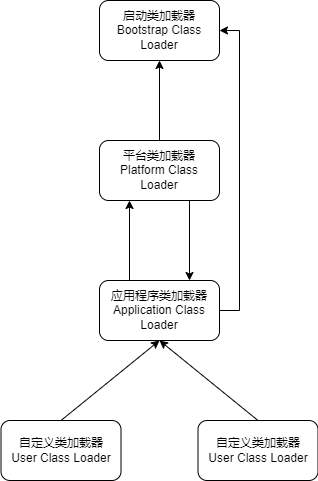

The diagram above was exported from draw.io. Its source (the exported page's mxGraphModel, read from the mxfile embedded in the PNG):
<mxGraphModel dx="460" dy="744" grid="0" gridSize="10" guides="1" tooltips="1" connect="1" arrows="1" fold="1" page="1" pageScale="1" pageWidth="827" pageHeight="1169" math="0" shadow="0">
  <root>
    <mxCell id="0" />
    <mxCell id="1" parent="0" />
    <mxCell id="xBjN4WMquBz_eRz9ALcU-1" value="" style="edgeStyle=orthogonalEdgeStyle;rounded=0;orthogonalLoop=1;jettySize=auto;html=1;startArrow=classic;startFill=1;endArrow=none;endFill=0;" edge="1" parent="1" source="xBjN4WMquBz_eRz9ALcU-2" target="xBjN4WMquBz_eRz9ALcU-4">
      <mxGeometry relative="1" as="geometry" />
    </mxCell>
    <mxCell id="xBjN4WMquBz_eRz9ALcU-2" value="启动类加载器&lt;br&gt;Bootstrap Class Loader" style="rounded=1;whiteSpace=wrap;html=1;" vertex="1" parent="1">
      <mxGeometry x="181" y="353" width="120" height="60" as="geometry" />
    </mxCell>
    <mxCell id="xBjN4WMquBz_eRz9ALcU-10" style="edgeStyle=orthogonalEdgeStyle;rounded=0;orthogonalLoop=1;jettySize=auto;html=1;exitX=0.75;exitY=1;exitDx=0;exitDy=0;entryX=0.75;entryY=0;entryDx=0;entryDy=0;" edge="1" parent="1" source="xBjN4WMquBz_eRz9ALcU-4" target="xBjN4WMquBz_eRz9ALcU-5">
      <mxGeometry relative="1" as="geometry" />
    </mxCell>
    <mxCell id="xBjN4WMquBz_eRz9ALcU-4" value="平台类加载器&lt;br&gt;Platform Class Loader" style="whiteSpace=wrap;html=1;rounded=1;" vertex="1" parent="1">
      <mxGeometry x="181" y="493" width="120" height="60" as="geometry" />
    </mxCell>
    <mxCell id="xBjN4WMquBz_eRz9ALcU-11" style="edgeStyle=orthogonalEdgeStyle;rounded=0;orthogonalLoop=1;jettySize=auto;html=1;exitX=0.25;exitY=0;exitDx=0;exitDy=0;entryX=0.25;entryY=1;entryDx=0;entryDy=0;" edge="1" parent="1" source="xBjN4WMquBz_eRz9ALcU-5" target="xBjN4WMquBz_eRz9ALcU-4">
      <mxGeometry relative="1" as="geometry" />
    </mxCell>
    <mxCell id="xBjN4WMquBz_eRz9ALcU-12" style="edgeStyle=orthogonalEdgeStyle;rounded=0;orthogonalLoop=1;jettySize=auto;html=1;exitX=1;exitY=0.5;exitDx=0;exitDy=0;entryX=1;entryY=0.5;entryDx=0;entryDy=0;" edge="1" parent="1" source="xBjN4WMquBz_eRz9ALcU-5" target="xBjN4WMquBz_eRz9ALcU-2">
      <mxGeometry relative="1" as="geometry" />
    </mxCell>
    <mxCell id="xBjN4WMquBz_eRz9ALcU-5" value="应用程序类加载器&lt;br&gt;Application Class Loader" style="whiteSpace=wrap;html=1;rounded=1;" vertex="1" parent="1">
      <mxGeometry x="181" y="633" width="120" height="60" as="geometry" />
    </mxCell>
    <mxCell id="xBjN4WMquBz_eRz9ALcU-6" value="自定义类加载器&lt;br&gt;User Class Loader" style="whiteSpace=wrap;html=1;rounded=1;" vertex="1" parent="1">
      <mxGeometry x="82.5" y="773" width="120" height="60" as="geometry" />
    </mxCell>
    <mxCell id="xBjN4WMquBz_eRz9ALcU-7" value="自定义类加载器&lt;br&gt;User Class Loader" style="whiteSpace=wrap;html=1;rounded=1;" vertex="1" parent="1">
      <mxGeometry x="279.5" y="773" width="120" height="60" as="geometry" />
    </mxCell>
    <mxCell id="xBjN4WMquBz_eRz9ALcU-8" value="" style="endArrow=classic;html=1;rounded=0;entryX=0.5;entryY=1;entryDx=0;entryDy=0;exitX=0.5;exitY=0;exitDx=0;exitDy=0;" edge="1" parent="1" source="xBjN4WMquBz_eRz9ALcU-6" target="xBjN4WMquBz_eRz9ALcU-5">
      <mxGeometry width="50" height="50" relative="1" as="geometry">
        <mxPoint x="216" y="549" as="sourcePoint" />
        <mxPoint x="266" y="499" as="targetPoint" />
      </mxGeometry>
    </mxCell>
    <mxCell id="xBjN4WMquBz_eRz9ALcU-9" value="" style="endArrow=classic;html=1;rounded=0;entryX=0.5;entryY=1;entryDx=0;entryDy=0;exitX=0.5;exitY=0;exitDx=0;exitDy=0;" edge="1" parent="1" source="xBjN4WMquBz_eRz9ALcU-7" target="xBjN4WMquBz_eRz9ALcU-5">
      <mxGeometry width="50" height="50" relative="1" as="geometry">
        <mxPoint x="152.5" y="783" as="sourcePoint" />
        <mxPoint x="251" y="703" as="targetPoint" />
      </mxGeometry>
    </mxCell>
  </root>
</mxGraphModel>